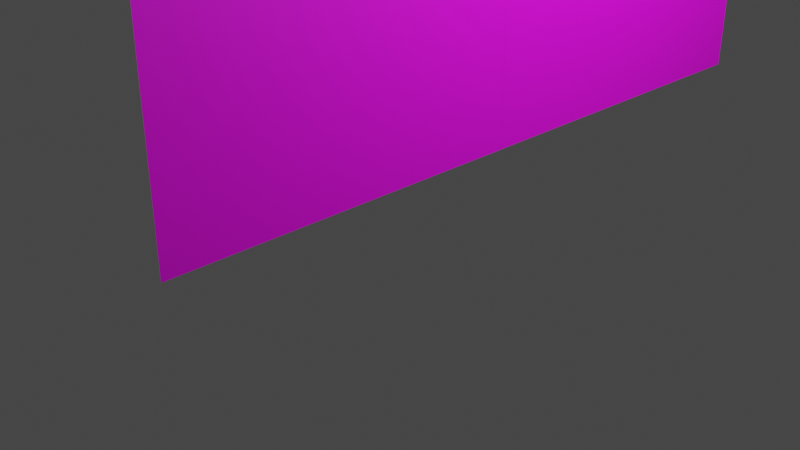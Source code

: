 # Source: iriyakabe.blend  (saved by Blender 4.0.36; exported with 4.5.12 LTS)
import bpy
from mathutils import Matrix  # noqa: F401  (used for matrix-valued properties, if any)

bpy.ops.wm.read_factory_settings(use_empty=True)
scene = bpy.context.scene
scene.name = 'Scene'

# ---- collections
col_collection = bpy.data.collections.new('Collection'); scene.collection.children.link(col_collection)

# ---- images (referenced by path relative to the original .blend; pixels are not part of the script)
import os
ASSET_DIR = os.environ.get("B2B_ASSET_DIR", "")  # directory of the original .blend (textures are referenced by path, not embedded)
HERE = os.path.dirname(os.path.abspath(__file__))  # packed textures are extracted next to this script under _unpacked/

def load_image(name, relpath, width, height, colorspace="sRGB"):
    """Load a texture the original file referenced (path relative to the .blend, or extracted next to this script)."""
    p = next((c for c in (os.path.join(HERE, relpath), os.path.join(ASSET_DIR, relpath)) if relpath and os.path.exists(c)), "")
    if p:
        img = bpy.data.images.load(p, check_existing=True)
        img.name = name
    else:  # same state as the original file: an image datablock whose file is absent (Cycles renders it pink)
        img = bpy.data.images.new(name, width, height)
        img.source = "FILE"
        img.filepath = "//" + (relpath or name)
    img.colorspace_settings.name = colorspace
    return img
img_iriyakabe_png = load_image('iriyakabe.png', 'iriyakabe.png', 1024, 1024, 'sRGB')
img_iriya_jpg = load_image('iriya.jpg', 'iriya.jpg', 1024, 1024, 'sRGB')
img_iriyakabe_png_001 = load_image('iriyakabe.png.001', 'iriyakabe.png', 1024, 1024, 'sRGB')

# ---- materials (node trees are filled in below, after node groups)
mat_material = bpy.data.materials.new('Material')
mat_material.use_transparent_shadow = False
mat_material_002 = bpy.data.materials.new('Material.002')
mat_material_002.use_transparent_shadow = False
mat_material_005 = bpy.data.materials.new('Material.005')
mat_material_005.use_transparent_shadow = False

# ---- material node trees
mat_material.use_nodes = True; mat_material.node_tree.nodes.clear()
_N = mat_material.node_tree.nodes; _L = mat_material.node_tree.links
n0 = _N.new('ShaderNodeBsdfPrincipled'); n0.name = 'Principled BSDF'; n0.location = (10, 300)
n0.inputs[3].default_value = 1.45
n1 = _N.new('ShaderNodeOutputMaterial'); n1.name = 'Material Output'; n1.location = (300, 300)
n2 = _N.new('ShaderNodeTexImage'); n2.name = 'Image Texture'; n2.location = (-280, 275)
n2.image = img_iriyakabe_png
_L.new(n0.outputs[0], n1.inputs[0])
_L.new(n2.outputs[0], n0.inputs[0])
n1.is_active_output = True
mat_material_002.use_nodes = True; mat_material_002.node_tree.nodes.clear()
_N = mat_material_002.node_tree.nodes; _L = mat_material_002.node_tree.links
n0 = _N.new('ShaderNodeBsdfPrincipled'); n0.name = 'Principled BSDF'; n0.location = (10, 300)
n0.inputs[3].default_value = 1.45
n1 = _N.new('ShaderNodeOutputMaterial'); n1.name = 'Material Output'; n1.location = (300, 300)
n2 = _N.new('ShaderNodeTexImage'); n2.name = 'Image Texture'; n2.location = (-280, 275)
n2.image = img_iriya_jpg
_L.new(n0.outputs[0], n1.inputs[0])
_L.new(n2.outputs[0], n0.inputs[0])
n1.is_active_output = True
mat_material_005.use_nodes = True; mat_material_005.node_tree.nodes.clear()
_N = mat_material_005.node_tree.nodes; _L = mat_material_005.node_tree.links
n0 = _N.new('ShaderNodeBsdfPrincipled'); n0.name = 'Principled BSDF'; n0.location = (10, 300)
n0.inputs[3].default_value = 1.45
n1 = _N.new('ShaderNodeOutputMaterial'); n1.name = 'Material Output'; n1.location = (300, 300)
n2 = _N.new('ShaderNodeTexImage'); n2.name = 'Image Texture'; n2.location = (-280, 275)
n2.image = img_iriyakabe_png_001
_L.new(n0.outputs[0], n1.inputs[0])
_L.new(n2.outputs[0], n0.inputs[0])
n1.is_active_output = True

# ---- world
world_world = bpy.data.worlds.new('World'); scene.world = world_world
world_world.use_nodes = True; world_world.node_tree.nodes.clear()
_N = world_world.node_tree.nodes; _L = world_world.node_tree.links
n0 = _N.new('ShaderNodeOutputWorld'); n0.name = 'World Output'; n0.location = (300, 300)
n1 = _N.new('ShaderNodeBackground'); n1.name = 'Background'; n1.location = (10, 300)
n1.inputs[0].default_value = (0.05088, 0.05088, 0.05088, 1.0)
_L.new(n1.outputs[0], n0.inputs[0])
n0.is_active_output = True
world_world.color = (0.05088, 0.05088, 0.05088)
world_world.use_sun_shadow = False
world_world.sun_shadow_jitter_overblur = 0.0

# ---- cameras
cam_camera = bpy.data.cameras.new('Camera')
cam_camera.clip_end = 100.0
cam_camera.ortho_scale = 7.314

# ---- lights
light_light = bpy.data.lights.new('Light', 'POINT')
light_light.transmission_factor = 0.0
light_light.use_soft_falloff = False
light_light.energy = 1000.0
light_light.shadow_soft_size = 0.1
light_light.shadow_maximum_resolution = 0.006
light_light.use_absolute_resolution = True

# ---- meshes
me_plane = bpy.data.meshes.new('Plane')
me_plane.from_pydata([(-1.0, -1.0, 0.0), (1.0, -1.0, 0.0), (-1.0, 1.0, 0.0), (1.0, 1.0, 0.0)], [], [(0, 1, 3, 2)])
_uv = me_plane.uv_layers.new(name='UVMap')
_uv.uv.foreach_set('vector', [0.997, 0.0, 0.4983, 0.0, 0.4979, 1.0, 0.998, 1.0])
me_plane.materials.append(mat_material)
me_plane.update()
me_plane_002 = bpy.data.meshes.new('Plane.002')
me_plane_002.from_pydata([(-1.0, -1.0, 0.0), (1.0, -1.0, 0.0), (-1.0, 1.0, 0.0), (1.0, 1.0, 0.0)], [], [(0, 1, 3, 2)])
_uv = me_plane_002.uv_layers.new(name='UVMap')
_uv.uv.foreach_set('vector', [0.0, 0.0, 1.0, 0.0, 1.0, 1.0, 0.0, 1.0])
me_plane_002.materials.append(mat_material_002)
me_plane_002.update()
me_plane_003 = bpy.data.meshes.new('Plane.003')
me_plane_003.from_pydata([(-1.0, -1.0, 0.0), (1.0, -1.0, 0.0), (-1.0, 1.0, 0.0), (1.0, 1.0, 0.0)], [], [(0, 1, 3, 2)])
_uv = me_plane_003.uv_layers.new(name='UVMap')
_uv.uv.foreach_set('vector', [0.4964, 0.0, -4.468e-05, 0.0, 8.326e-05, 1.0, 0.4964, 1.0])
me_plane_003.materials.append(mat_material_005)
me_plane_003.update()

# ---- objects
ob_light = bpy.data.objects.new('Light', light_light)
ob_camera = bpy.data.objects.new('Camera', cam_camera)
ob_plane = bpy.data.objects.new('Plane', me_plane)
ob_plane_002 = bpy.data.objects.new('Plane.002', me_plane_002)
ob_plane_001 = bpy.data.objects.new('Plane.001', me_plane_003)

# ---- transforms, parenting, visibility, modifiers, constraints
ob_light.location = (4.076, 1.005, 5.904)
ob_light.rotation_euler = (0.6503, 0.05522, 1.866)
ob_light.lock_rotations_4d = False
ob_light.empty_display_type = 'ARROWS'
ob_light.color = (0.0, 0.0, 0.0, 0.0)
ob_light.lineart.crease_threshold = 0.0
ob_camera.location = (7.359, -6.926, 4.958)
ob_camera.rotation_euler = (1.109, 0.0, 0.8149)
ob_camera.lock_rotations_4d = False
ob_camera.empty_display_type = 'ARROWS'
ob_camera.color = (0.0, 0.0, 0.0, 0.0)
ob_camera.display_type = 'WIRE'
ob_camera.lineart.crease_threshold = 0.0
ob_plane.location = (1.51, 1.477, 2.776)
ob_plane.rotation_euler = (-1.571, 3.142, 1.571)
ob_plane.scale = (1.7, 1.5, 1.0)
ob_plane_002.location = (1.5, 1.506, 2.951)
ob_plane_002.rotation_euler = (-1.571, -3.142, 1.571)
ob_plane_002.scale = (0.6472, 0.102, 1.0)
ob_plane_001.location = (1.51, -1.922, 2.776)
ob_plane_001.rotation_euler = (-1.571, 3.142, 1.571)
ob_plane_001.scale = (1.7, 1.5, 1.0)

# ---- collection membership
col_collection.objects.link(ob_light)
col_collection.objects.link(ob_camera)
col_collection.objects.link(ob_plane)
col_collection.objects.link(ob_plane_002)
col_collection.objects.link(ob_plane_001)

# ---- scene / render settings (as saved in the file)
scene.camera = ob_camera
scene.frame_start = 1; scene.frame_end = 250; scene.frame_set(10)
scene.render.engine = 'BLENDER_EEVEE_NEXT'
scene.cycles.sampling_pattern = 'TABULATED_SOBOL'
scene.view_settings.view_transform = 'Filmic'
bpy.context.view_layer.update()
